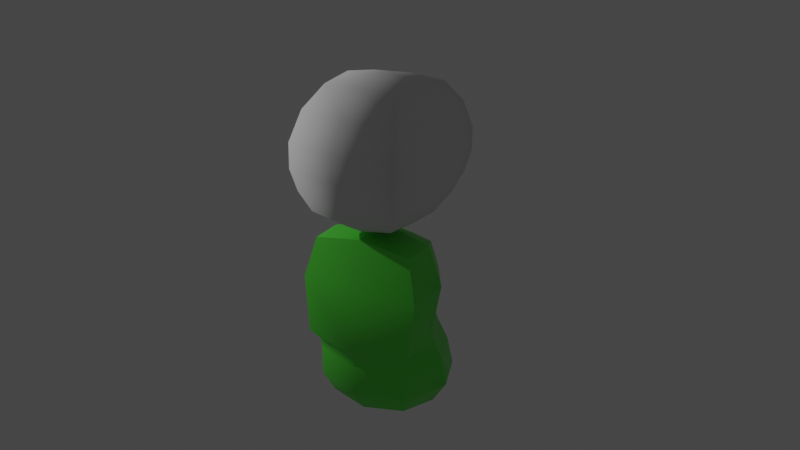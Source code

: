 # Source: meeple.blend  (saved by Blender 2.80.75; exported with 4.5.12 LTS)
import bpy
from mathutils import Matrix  # noqa: F401  (used for matrix-valued properties, if any)

bpy.ops.wm.read_factory_settings(use_empty=True)
scene = bpy.context.scene
scene.name = 'Scene'

# ---- collections
col_collection = bpy.data.collections.new('Collection'); scene.collection.children.link(col_collection)

# ---- materials (node trees are filled in below, after node groups)
mat_material = bpy.data.materials.new('Material')
mat_material.alpha_threshold = 0.0
mat_material.use_transparent_shadow = False
mat_material.line_color = (0.0, 0.0, 0.0, 1.0)

# ---- node groups
ng_auto_smooth = bpy.data.node_groups.new('Auto Smooth', 'GeometryNodeTree')
_s = ng_auto_smooth.interface.new_socket(name='Geometry', in_out='OUTPUT', socket_type='NodeSocketGeometry')
_s = ng_auto_smooth.interface.new_socket(name='Geometry', in_out='INPUT', socket_type='NodeSocketGeometry')
_s = ng_auto_smooth.interface.new_socket(name='Angle', in_out='INPUT', socket_type='NodeSocketFloat')
_s.subtype = 'ANGLE'
_s.min_value = 0.0
_s.max_value = 3.142
ng_auto_smooth.is_modifier = True
_N = ng_auto_smooth.nodes; _L = ng_auto_smooth.links
n0 = _N.new('NodeGroupOutput'); n0.name = 'Group Output'; n0.location = (480, -100)
n1 = _N.new('NodeGroupInput'); n1.name = 'Group Input'; n1.location = (-420, -300)
n2 = _N.new('NodeGroupInput'); n2.name = 'Group Input.001'; n2.location = (-60, -100)
n3 = _N.new('GeometryNodeSetShadeSmooth'); n3.name = 'Set Shade Smooth'; n3.location = (120, -100)
n3.domain = 'EDGE'
n4 = _N.new('GeometryNodeSetShadeSmooth'); n4.name = 'Set Shade Smooth.001'; n4.location = (300, -100)
n5 = _N.new('GeometryNodeInputMeshEdgeAngle'); n5.name = 'Edge Angle'; n5.location = (-420, -220)
n6 = _N.new('GeometryNodeInputEdgeSmooth'); n6.name = 'Is Edge Smooth'; n6.location = (-60, -160)
n7 = _N.new('GeometryNodeInputShadeSmooth'); n7.name = 'Is Face Smooth'; n7.location = (-240, -340)
n8 = _N.new('FunctionNodeBooleanMath'); n8.name = 'Boolean Math'; n8.location = (-60, -220)
n9 = _N.new('FunctionNodeCompare'); n9.name = 'Compare'; n9.location = (-240, -180)
n9.operation = 'LESS_EQUAL'
_L.new(n5.outputs[0], n9.inputs[0])
_L.new(n4.outputs[0], n0.inputs[0])
_L.new(n1.outputs[1], n9.inputs[1])
_L.new(n9.outputs[0], n8.inputs[0])
_L.new(n7.outputs[0], n8.inputs[1])
_L.new(n2.outputs[0], n3.inputs[0])
_L.new(n6.outputs[0], n3.inputs[1])
_L.new(n3.outputs[0], n4.inputs[0])
_L.new(n8.outputs[0], n3.inputs[2])
n0.is_active_output = True

# ---- material node trees
mat_material.use_nodes = True; mat_material.node_tree.nodes.clear()
_N = mat_material.node_tree.nodes; _L = mat_material.node_tree.links
n0 = _N.new('ShaderNodeOutputMaterial'); n0.name = 'Material Output'; n0.location = (300, 300)
n1 = _N.new('ShaderNodeBsdfPrincipled'); n1.name = 'Principled BSDF'; n1.location = (10, 300)
n1.distribution = 'GGX'
n1.subsurface_method = 'BURLEY'
n1.inputs[0].default_value = (0.1085, 0.8, 0.05749, 1.0)
n1.inputs[2].default_value = 0.4
n1.inputs[3].default_value = 1.45
n1.inputs[27].default_value = (0.0, 0.0, 0.0, 1.0)
n1.inputs[28].default_value = 1.0
_L.new(n1.outputs[0], n0.inputs[0])
n0.is_active_output = True

# ---- world
world_world = bpy.data.worlds.new('World'); scene.world = world_world
world_world.use_nodes = True; world_world.node_tree.nodes.clear()
_N = world_world.node_tree.nodes; _L = world_world.node_tree.links
n0 = _N.new('ShaderNodeOutputWorld'); n0.name = 'World Output'; n0.location = (300, 300)
n1 = _N.new('ShaderNodeBackground'); n1.name = 'Background'; n1.location = (10, 300)
n1.inputs[0].default_value = (0.05088, 0.05088, 0.05088, 1.0)
_L.new(n1.outputs[0], n0.inputs[0])
n0.is_active_output = True
world_world.color = (0.05088, 0.05088, 0.05088)
world_world.use_sun_shadow = False
world_world.sun_shadow_jitter_overblur = 0.0

# ---- cameras
cam_camera = bpy.data.cameras.new('Camera')
cam_camera.clip_end = 100.0
cam_camera.ortho_scale = 7.314

# ---- lights
light_light = bpy.data.lights.new('Light', 'POINT')
light_light.transmission_factor = 0.0
light_light.energy = 1000.0
light_light.shadow_soft_size = 0.1
light_light.shadow_maximum_resolution = 0.006
light_light.use_absolute_resolution = True

# ---- meshes
me_cube = bpy.data.meshes.new('Cube')
me_cube.from_pydata([(0.7745, 0.7745, -1.0), (0.8969, -0.6, 1.0), (0.7745, -0.7745, -1.0), (-0.8495, 0.3443, 0.8824), (-0.7745, 0.7745, -1.0), (-0.8969, -0.6, 1.0), (-0.7745, -0.7745, -1.0), (0.4683, 0.2911, 0.09646), (-0.6795, -0.6795, -0.2558), (0.6795, -0.6795, -0.2558), (-0.4683, 0.2911, 0.09646), (0.8495, 0.3443, 0.8824), (0.6891, 0.4774, -0.3307), (0.6891, -0.6891, -0.3307), (-0.6891, 0.4774, -0.3307), (-0.6891, -0.6891, -0.3307)], [], [(11, 3, 5, 1), (9, 1, 5, 8), (8, 5, 3, 10), (4, 0, 2, 6), (7, 11, 1, 9), (10, 3, 11, 7), (14, 10, 7, 12), (12, 7, 9, 13), (15, 8, 10, 14), (13, 9, 8, 15), (2, 13, 15, 6), (6, 15, 14, 4), (0, 12, 13, 2), (4, 14, 12, 0)])
me_cube.polygons.foreach_set('use_smooth', [True] * 14)
_k = {(4, 6): 0.13725, (0, 4): 0.13725, (5, 8): 0.30196, (1, 5): 0.30196, (2, 6): 0.13725, (0, 2): 0.13725, (1, 9): 0.30196, (7, 10): 0.43137, (7, 9): 0.43137, (8, 10): 0.43137, (8, 9): 0.73333, (13, 15): 0.32549, (14, 15): 0.32549, (12, 13): 0.32549, (12, 14): 0.32549}
me_cube.attributes.new('crease_edge', 'FLOAT', 'EDGE').data.foreach_set('value', [_k.get((min(e.vertices), max(e.vertices)), 0.0) for e in me_cube.edges])
_uv = me_cube.uv_layers.new(name='UVMap')
_uv.uv.foreach_set('vector', [0.375, 0.0, 0.625, 0.0, 0.625, 0.25, 0.375, 0.25, 0.468, 0.25, 0.625, 0.25, 0.625, 0.5, 0.468, 0.5, 0.468, 0.5, 0.625, 0.5, 0.625, 0.75, 0.468, 0.75, 0.375, 0.75, 0.625, 0.75, 0.625, 1.0, 0.375, 1.0, 0.218, 0.5, 0.375, 0.5, 0.375, 0.75, 0.218, 0.75, 0.718, 0.5, 0.875, 0.5, 0.875, 0.75, 0.718, 0.75, 0.7087, 0.5, 0.718, 0.5, 0.718, 0.75, 0.7087, 0.75, 0.2087, 0.5, 0.218, 0.5, 0.218, 0.75, 0.2087, 0.75, 0.4587, 0.5, 0.468, 0.5, 0.468, 0.75, 0.4587, 0.75, 0.4587, 0.25, 0.468, 0.25, 0.468, 0.5, 0.4587, 0.5, 0.375, 0.25, 0.4587, 0.25, 0.4587, 0.5, 0.375, 0.5, 0.375, 0.5, 0.4587, 0.5, 0.4587, 0.75, 0.375, 0.75, 0.125, 0.5, 0.2087, 0.5, 0.2087, 0.75, 0.125, 0.75, 0.625, 0.5, 0.7087, 0.5, 0.7087, 0.75, 0.625, 0.75])
me_cube.materials.append(mat_material)
me_cube.use_remesh_preserve_volume = False
me_cube.use_remesh_preserve_attributes = False
me_cube.use_mirror_vertex_groups = False
me_cube.update()
me_cube_001 = bpy.data.meshes.new('Cube.001')
me_cube_001.from_pydata([(-0.6592, -0.6789, 0.01595), (-0.6081, -0.6081, 2.0), (-0.6656, 0.4531, 0.16), (-0.595, 0.4513, 1.912), (0.6577, -0.6789, 0.01595), (0.6081, -0.6081, 2.0), (0.6513, 0.4531, 0.16), (0.6211, 0.4513, 1.912), (-1.0, -1.0, 1.139), (-1.0, 0.7055, 1.139), (1.0, 0.7055, 1.139), (1.0, -1.0, 1.139), (-0.8422, 0.5863, 0.6871), (0.8351, 0.5863, 0.6871), (0.8385, -0.8488, 0.6114), (-0.8388, -0.8488, 0.6114)], [], [(8, 1, 3, 9), (9, 3, 7, 10), (10, 7, 5, 11), (11, 5, 1, 8), (2, 6, 4, 0), (7, 3, 1, 5), (14, 11, 8, 15), (13, 10, 11, 14), (12, 9, 10, 13), (15, 8, 9, 12), (0, 15, 12, 2), (2, 12, 13, 6), (6, 13, 14, 4), (4, 14, 15, 0)])
me_cube_001.polygons.foreach_set('use_smooth', [True] * 14)
_k = {(1, 8): 0.3098, (1, 3): 0.3098, (2, 12): 0.3098, (6, 13): 0.3098, (5, 7): 0.3098, (4, 14): 0.3098, (8, 15): 0.3098, (3, 9): 0.3098, (7, 10): 0.3098, (5, 11): 0.3098, (9, 12): 0.3098, (10, 13): 0.3098, (11, 14): 0.3098, (0, 15): 0.3098}
me_cube_001.attributes.new('crease_edge', 'FLOAT', 'EDGE').data.foreach_set('value', [_k.get((min(e.vertices), max(e.vertices)), 0.0) for e in me_cube_001.edges])
_uv = me_cube_001.uv_layers.new(name='UVMap')
_uv.uv.foreach_set('vector', [0.5173, 0.0, 0.625, 0.0, 0.625, 0.25, 0.5173, 0.25, 0.5173, 0.25, 0.625, 0.25, 0.625, 0.5, 0.5173, 0.5, 0.5173, 0.5, 0.625, 0.5, 0.625, 0.75, 0.5173, 0.75, 0.5173, 0.75, 0.625, 0.75, 0.625, 1.0, 0.5173, 1.0, 0.125, 0.5, 0.375, 0.5, 0.375, 0.75, 0.125, 0.75, 0.625, 0.5, 0.875, 0.5, 0.875, 0.75, 0.625, 0.75, 0.451, 0.75, 0.5173, 0.75, 0.5173, 1.0, 0.451, 1.0, 0.451, 0.5, 0.5173, 0.5, 0.5173, 0.75, 0.451, 0.75, 0.451, 0.25, 0.5173, 0.25, 0.5173, 0.5, 0.451, 0.5, 0.451, 0.0, 0.5173, 0.0, 0.5173, 0.25, 0.451, 0.25, 0.375, 0.0, 0.451, 0.0, 0.451, 0.25, 0.375, 0.25, 0.375, 0.25, 0.451, 0.25, 0.451, 0.5, 0.375, 0.5, 0.375, 0.5, 0.451, 0.5, 0.451, 0.75, 0.375, 0.75, 0.375, 0.75, 0.451, 0.75, 0.451, 1.0, 0.375, 1.0])
me_cube_001.use_remesh_preserve_volume = False
me_cube_001.use_remesh_preserve_attributes = False
me_cube_001.use_mirror_vertex_groups = False
me_cube_001.update()

# ---- objects
ob_cube = bpy.data.objects.new('Cube', me_cube)
ob_light = bpy.data.objects.new('Light', light_light)
ob_camera = bpy.data.objects.new('Camera', cam_camera)
ob_cube_001 = bpy.data.objects.new('Cube.001', me_cube_001)

# ---- transforms, parenting, visibility, modifiers, constraints
ob_cube.location = (0.0, 0.0, 0.0)
ob_cube.lock_rotations_4d = False
ob_cube.empty_display_type = 'ARROWS'
ob_cube.lineart.crease_threshold = 0.0
_m = ob_cube.modifiers.new('Subdivision', 'SUBSURF')
_m.uv_smooth = 'PRESERVE_CORNERS'
_m.levels = 2
_m.render_levels = 1
_m.show_only_control_edges = False
_m = ob_cube.modifiers.new('Auto Smooth', 'NODES')
_m.node_group = ng_auto_smooth
_gi = [s.identifier for s in ng_auto_smooth.interface.items_tree if s.item_type == 'SOCKET' and s.in_out == 'INPUT']
_m[_gi[1]] = 0.7662  # Angle
ob_light.location = (-8.025, -1.979, 4.647)
ob_light.rotation_euler = (0.6503, 0.05522, 1.866)
ob_light.lock_rotations_4d = False
ob_light.empty_display_type = 'ARROWS'
ob_light.color = (0.0, 0.0, 0.0, 0.0)
ob_light.lineart.crease_threshold = 0.0
ob_camera.location = (5.223, -8.049, 4.536)
ob_camera.rotation_euler = (1.2, -2.413e-06, 0.567)
ob_camera.lock_rotations_4d = False
ob_camera.empty_display_type = 'ARROWS'
ob_camera.color = (0.0, 0.0, 0.0, 0.0)
ob_camera.display_type = 'WIRE'
ob_camera.lineart.crease_threshold = 0.0
ob_cube_001.location = (0.0, 0.0, 0.7842)
ob_cube_001.scale = (0.742, 1.0, 0.778)
ob_cube_001.lineart.crease_threshold = 0.0
_m = ob_cube_001.modifiers.new('Subdivision', 'SUBSURF')
_m.uv_smooth = 'PRESERVE_CORNERS'
_m.levels = 2
_m.render_levels = 1
_m.show_only_control_edges = False

# ---- collection membership
col_collection.objects.link(ob_cube)
col_collection.objects.link(ob_light)
col_collection.objects.link(ob_camera)
col_collection.objects.link(ob_cube_001)

# ---- scene / render settings (as saved in the file)
scene.camera = ob_camera
scene.frame_start = 1; scene.frame_end = 250; scene.frame_set(1)
scene.render.engine = 'BLENDER_EEVEE_NEXT'
scene.cycles.use_denoising = False
scene.cycles.samples = 128
scene.cycles.sampling_pattern = 'TABULATED_SOBOL'
scene.cycles.use_adaptive_sampling = False
scene.cycles.use_light_tree = False
scene.view_settings.view_transform = 'Filmic'
bpy.context.view_layer.update()
